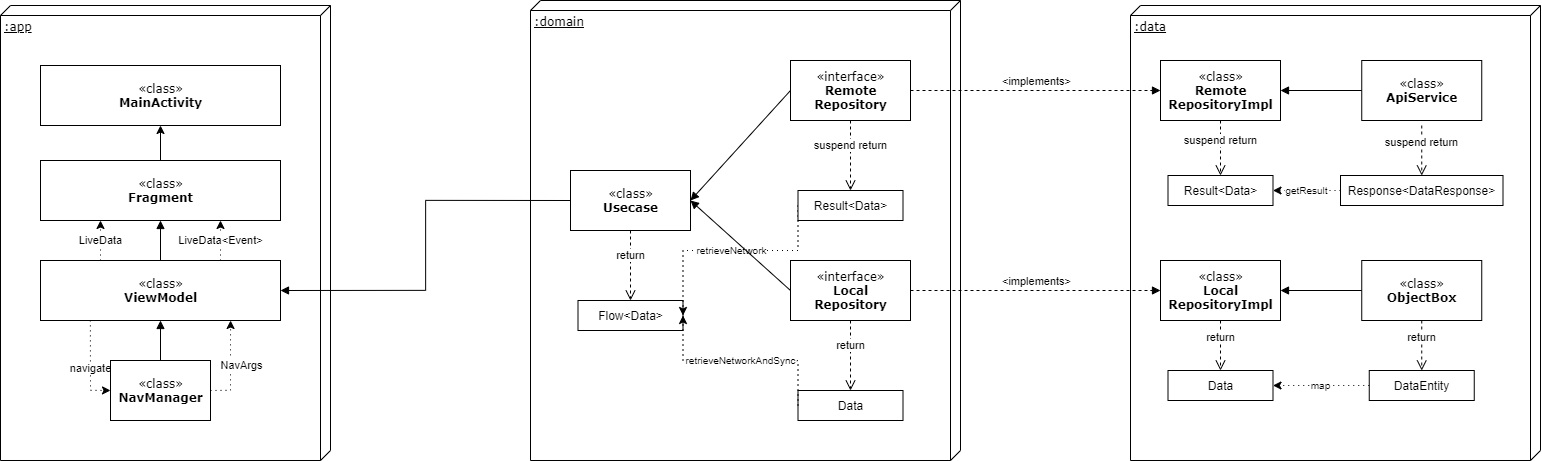

The diagram above was exported from draw.io. Its source (the exported page's mxGraphModel, read from the mxfile embedded in the PNG):
<mxGraphModel dx="3580" dy="1237" grid="1" gridSize="10" guides="1" tooltips="1" connect="1" arrows="1" fold="1" page="1" pageScale="1" pageWidth="1100" pageHeight="850" background="#ffffff" math="0" shadow="0">
  <root>
    <mxCell id="0" />
    <mxCell id="1" parent="0" />
    <mxCell id="2" value=":app" style="verticalAlign=top;align=left;spacingTop=8;spacingLeft=2;spacingRight=12;shape=cube;size=10;direction=south;fontStyle=4;html=1;rounded=0;shadow=0;comic=0;labelBackgroundColor=none;strokeWidth=1;fontFamily=Verdana;fontSize=12" vertex="1" parent="1">
      <mxGeometry x="-190" y="525" width="330" height="455" as="geometry" />
    </mxCell>
    <mxCell id="3" value=":data" style="verticalAlign=top;align=left;spacingTop=8;spacingLeft=2;spacingRight=12;shape=cube;size=10;direction=south;fontStyle=4;html=1;rounded=0;shadow=0;comic=0;labelBackgroundColor=none;strokeWidth=1;fontFamily=Verdana;fontSize=12" vertex="1" parent="1">
      <mxGeometry x="940" y="525" width="410" height="455" as="geometry" />
    </mxCell>
    <mxCell id="4" value=":domain" style="verticalAlign=top;align=left;spacingTop=8;spacingLeft=2;spacingRight=12;shape=cube;size=10;direction=south;fontStyle=4;html=1;rounded=0;shadow=0;comic=0;labelBackgroundColor=none;strokeWidth=1;fontFamily=Verdana;fontSize=12" vertex="1" parent="1">
      <mxGeometry x="340" y="520" width="430" height="460" as="geometry" />
    </mxCell>
    <mxCell id="5" value="Flow&amp;lt;Data&amp;gt;" style="html=1;" vertex="1" parent="1">
      <mxGeometry x="387.5" y="820" width="105" height="30" as="geometry" />
    </mxCell>
    <mxCell id="6" value="&lt;font style=&quot;font-size: 10px&quot;&gt;retrieveNetwork&lt;/font&gt;" style="rounded=0;orthogonalLoop=1;jettySize=auto;html=1;exitX=0;exitY=0.5;exitDx=0;exitDy=0;entryX=1;entryY=0.5;entryDx=0;entryDy=0;dashed=1;dashPattern=1 4;edgeStyle=elbowEdgeStyle;elbow=vertical;" edge="1" source="7" target="5" parent="1">
      <mxGeometry relative="1" as="geometry">
        <Array as="points">
          <mxPoint x="510" y="770" />
        </Array>
      </mxGeometry>
    </mxCell>
    <mxCell id="7" value="Result&amp;lt;Data&amp;gt;" style="html=1;" vertex="1" parent="1">
      <mxGeometry x="607.5" y="710" width="105" height="30" as="geometry" />
    </mxCell>
    <mxCell id="8" value="return" style="html=1;verticalAlign=bottom;endArrow=open;dashed=1;endSize=8;entryX=0.5;entryY=0;entryDx=0;entryDy=0;exitX=0.5;exitY=1;exitDx=0;exitDy=0;" edge="1" source="10" target="5" parent="1">
      <mxGeometry relative="1" as="geometry">
        <mxPoint x="437.55999999999995" y="730" as="sourcePoint" />
        <mxPoint x="410" y="740" as="targetPoint" />
      </mxGeometry>
    </mxCell>
    <mxCell id="9" value="suspend return" style="html=1;verticalAlign=bottom;endArrow=open;dashed=1;endSize=8;entryX=0.5;entryY=0;entryDx=0;entryDy=0;exitX=0.5;exitY=1;exitDx=0;exitDy=0;" edge="1" source="11" target="7" parent="1">
      <mxGeometry relative="1" as="geometry">
        <mxPoint x="635.5" y="639" as="sourcePoint" />
        <mxPoint x="457.5" y="650" as="targetPoint" />
      </mxGeometry>
    </mxCell>
    <mxCell id="10" value="«class»&lt;br&gt;&lt;b&gt;Usecase&lt;/b&gt;" style="html=1;rounded=0;shadow=0;comic=0;labelBackgroundColor=none;strokeWidth=1;fontFamily=Verdana;fontSize=12;align=center;" vertex="1" parent="1">
      <mxGeometry x="380" y="690" width="120" height="60" as="geometry" />
    </mxCell>
    <mxCell id="11" value="«interface»&lt;br&gt;&lt;b&gt;Remote&lt;br&gt;Repository&lt;/b&gt;" style="html=1;rounded=0;shadow=0;comic=0;labelBackgroundColor=none;strokeWidth=1;fontFamily=Verdana;fontSize=12;align=center;" vertex="1" parent="1">
      <mxGeometry x="600" y="580" width="120" height="60" as="geometry" />
    </mxCell>
    <mxCell id="12" value="" style="html=1;verticalAlign=bottom;endArrow=block;entryX=1;entryY=0.5;entryDx=0;entryDy=0;exitX=0;exitY=0.5;exitDx=0;exitDy=0;" edge="1" source="11" target="10" parent="1">
      <mxGeometry width="80" relative="1" as="geometry">
        <mxPoint x="380" y="750" as="sourcePoint" />
        <mxPoint x="460" y="750" as="targetPoint" />
      </mxGeometry>
    </mxCell>
    <mxCell id="13" value="Result&amp;lt;Data&amp;gt;" style="html=1;" vertex="1" parent="1">
      <mxGeometry x="977.5" y="695" width="105" height="30" as="geometry" />
    </mxCell>
    <mxCell id="14" value="suspend return" style="html=1;verticalAlign=bottom;endArrow=open;dashed=1;endSize=8;exitX=0.5;exitY=1;exitDx=0;exitDy=0;" edge="1" source="15" target="13" parent="1">
      <mxGeometry relative="1" as="geometry">
        <mxPoint x="1038" y="644" as="sourcePoint" />
        <mxPoint x="860" y="655" as="targetPoint" />
      </mxGeometry>
    </mxCell>
    <mxCell id="15" value="«class»&lt;br&gt;&lt;b&gt;Remote&lt;br&gt;RepositoryImpl&lt;/b&gt;" style="html=1;rounded=0;shadow=0;comic=0;labelBackgroundColor=none;strokeWidth=1;fontFamily=Verdana;fontSize=12;align=center;" vertex="1" parent="1">
      <mxGeometry x="970" y="580" width="120" height="60" as="geometry" />
    </mxCell>
    <mxCell id="16" value="«class»&lt;br&gt;&lt;b&gt;ApiService&lt;/b&gt;" style="html=1;rounded=0;shadow=0;comic=0;labelBackgroundColor=none;strokeWidth=1;fontFamily=Verdana;fontSize=12;align=center;" vertex="1" parent="1">
      <mxGeometry x="1171.25" y="580" width="120" height="60" as="geometry" />
    </mxCell>
    <mxCell id="17" value="«class»&lt;br&gt;&lt;b&gt;ObjectBox&lt;/b&gt;" style="html=1;rounded=0;shadow=0;comic=0;labelBackgroundColor=none;strokeWidth=1;fontFamily=Verdana;fontSize=12;align=center;" vertex="1" parent="1">
      <mxGeometry x="1171.25" y="780" width="120" height="60" as="geometry" />
    </mxCell>
    <mxCell id="18" value="Data" style="html=1;" vertex="1" parent="1">
      <mxGeometry x="977.5" y="890" width="105" height="30" as="geometry" />
    </mxCell>
    <mxCell id="19" value="return" style="html=1;verticalAlign=bottom;endArrow=open;dashed=1;endSize=8;exitX=0.5;exitY=1;exitDx=0;exitDy=0;" edge="1" source="20" target="18" parent="1">
      <mxGeometry relative="1" as="geometry">
        <mxPoint x="1038" y="814" as="sourcePoint" />
        <mxPoint x="860" y="825" as="targetPoint" />
      </mxGeometry>
    </mxCell>
    <mxCell id="20" value="«class»&lt;br&gt;&lt;b&gt;Local&lt;br&gt;RepositoryImpl&lt;/b&gt;" style="html=1;rounded=0;shadow=0;comic=0;labelBackgroundColor=none;strokeWidth=1;fontFamily=Verdana;fontSize=12;align=center;" vertex="1" parent="1">
      <mxGeometry x="970" y="780" width="120" height="60" as="geometry" />
    </mxCell>
    <mxCell id="21" value="DataEntity" style="html=1;" vertex="1" parent="1">
      <mxGeometry x="1178.75" y="890" width="105" height="30" as="geometry" />
    </mxCell>
    <mxCell id="22" value="return" style="html=1;verticalAlign=bottom;endArrow=open;dashed=1;endSize=8;exitX=0.5;exitY=1;exitDx=0;exitDy=0;" edge="1" source="17" target="21" parent="1">
      <mxGeometry relative="1" as="geometry">
        <mxPoint x="1251.25" y="815" as="sourcePoint" />
        <mxPoint x="1081.25" y="825" as="targetPoint" />
      </mxGeometry>
    </mxCell>
    <mxCell id="23" value="" style="html=1;verticalAlign=bottom;endArrow=block;entryX=1;entryY=0.5;entryDx=0;entryDy=0;exitX=0;exitY=0.5;exitDx=0;exitDy=0;" edge="1" source="17" target="20" parent="1">
      <mxGeometry width="80" relative="1" as="geometry">
        <mxPoint x="940" y="1255" as="sourcePoint" />
        <mxPoint x="920" y="1255" as="targetPoint" />
      </mxGeometry>
    </mxCell>
    <mxCell id="24" value="Response&amp;lt;DataResponse&amp;gt;" style="html=1;" vertex="1" parent="1">
      <mxGeometry x="1150" y="695" width="162.5" height="30" as="geometry" />
    </mxCell>
    <mxCell id="25" value="suspend return" style="html=1;verticalAlign=bottom;endArrow=open;dashed=1;endSize=8;exitX=0.5;exitY=1;exitDx=0;exitDy=0;" edge="1" target="24" parent="1">
      <mxGeometry relative="1" as="geometry">
        <mxPoint x="1231.25" y="645" as="sourcePoint" />
        <mxPoint x="1081.25" y="655" as="targetPoint" />
      </mxGeometry>
    </mxCell>
    <mxCell id="26" value="" style="html=1;verticalAlign=bottom;endArrow=block;exitX=0;exitY=0.5;exitDx=0;exitDy=0;entryX=1;entryY=0.5;entryDx=0;entryDy=0;" edge="1" source="16" target="15" parent="1">
      <mxGeometry width="80" relative="1" as="geometry">
        <mxPoint x="1140" y="614.76" as="sourcePoint" />
        <mxPoint x="1090" y="615" as="targetPoint" />
      </mxGeometry>
    </mxCell>
    <mxCell id="27" value="&lt;font style=&quot;font-size: 10px&quot;&gt;map&lt;/font&gt;" style="edgeStyle=orthogonalEdgeStyle;rounded=0;orthogonalLoop=1;jettySize=auto;html=1;exitX=0;exitY=0.5;exitDx=0;exitDy=0;dashed=1;dashPattern=1 4;entryX=1;entryY=0.5;entryDx=0;entryDy=0;" edge="1" source="21" target="18" parent="1">
      <mxGeometry relative="1" as="geometry">
        <mxPoint x="1027.5" y="1190" as="sourcePoint" />
        <mxPoint x="1090" y="880" as="targetPoint" />
      </mxGeometry>
    </mxCell>
    <mxCell id="28" value="&lt;font style=&quot;font-size: 10px&quot;&gt;getResult&lt;/font&gt;" style="edgeStyle=orthogonalEdgeStyle;rounded=0;orthogonalLoop=1;jettySize=auto;html=1;exitX=0;exitY=0.5;exitDx=0;exitDy=0;dashed=1;dashPattern=1 4;entryX=1;entryY=0.5;entryDx=0;entryDy=0;" edge="1" source="24" target="13" parent="1">
      <mxGeometry relative="1" as="geometry">
        <mxPoint x="1188.75" y="890" as="sourcePoint" />
        <mxPoint x="1092.5" y="890" as="targetPoint" />
      </mxGeometry>
    </mxCell>
    <mxCell id="29" value="Data" style="html=1;" vertex="1" parent="1">
      <mxGeometry x="607.5" y="910" width="105" height="30" as="geometry" />
    </mxCell>
    <mxCell id="30" value="return" style="html=1;verticalAlign=bottom;endArrow=open;dashed=1;endSize=8;entryX=0.5;entryY=0;entryDx=0;entryDy=0;exitX=0.5;exitY=1;exitDx=0;exitDy=0;" edge="1" source="31" target="29" parent="1">
      <mxGeometry relative="1" as="geometry">
        <mxPoint x="635.5" y="839" as="sourcePoint" />
        <mxPoint x="457.5" y="850" as="targetPoint" />
      </mxGeometry>
    </mxCell>
    <mxCell id="31" value="«interface»&lt;br&gt;&lt;b&gt;Local&lt;br&gt;Repository&lt;/b&gt;" style="html=1;rounded=0;shadow=0;comic=0;labelBackgroundColor=none;strokeWidth=1;fontFamily=Verdana;fontSize=12;align=center;" vertex="1" parent="1">
      <mxGeometry x="600" y="780" width="120" height="60" as="geometry" />
    </mxCell>
    <mxCell id="32" value="" style="html=1;verticalAlign=bottom;endArrow=block;entryX=1;entryY=0.5;entryDx=0;entryDy=0;exitX=0;exitY=0.5;exitDx=0;exitDy=0;" edge="1" source="31" target="10" parent="1">
      <mxGeometry width="80" relative="1" as="geometry">
        <mxPoint x="610" y="619.9999999999999" as="sourcePoint" />
        <mxPoint x="510" y="710" as="targetPoint" />
      </mxGeometry>
    </mxCell>
    <mxCell id="33" value="&lt;font style=&quot;font-size: 10px&quot;&gt;retrieveNetworkAndSync&lt;/font&gt;" style="edgeStyle=elbowEdgeStyle;rounded=0;orthogonalLoop=1;jettySize=auto;html=1;exitX=0;exitY=0.5;exitDx=0;exitDy=0;entryX=1;entryY=0.5;entryDx=0;entryDy=0;dashed=1;dashPattern=1 4;elbow=vertical;" edge="1" source="29" target="5" parent="1">
      <mxGeometry relative="1" as="geometry">
        <mxPoint x="617.5" y="735" as="sourcePoint" />
        <mxPoint x="502.5" y="825" as="targetPoint" />
      </mxGeometry>
    </mxCell>
    <mxCell id="34" value="navigate" style="rounded=0;orthogonalLoop=1;jettySize=auto;html=1;exitX=0.208;exitY=0.998;exitDx=0;exitDy=0;entryX=0;entryY=0.5;entryDx=0;entryDy=0;dashed=1;dashPattern=1 4;elbow=vertical;edgeStyle=orthogonalEdgeStyle;exitPerimeter=0;" edge="1" source="37" target="44" parent="1">
      <mxGeometry x="0.0909" relative="1" as="geometry">
        <mxPoint as="offset" />
      </mxGeometry>
    </mxCell>
    <mxCell id="35" value="LiveData" style="edgeStyle=orthogonalEdgeStyle;rounded=0;orthogonalLoop=1;jettySize=auto;html=1;exitX=0.25;exitY=0;exitDx=0;exitDy=0;entryX=0.25;entryY=1;entryDx=0;entryDy=0;dashed=1;dashPattern=1 4;" edge="1" source="37" target="39" parent="1">
      <mxGeometry relative="1" as="geometry" />
    </mxCell>
    <mxCell id="36" value="LiveData&amp;lt;Event&amp;gt;" style="edgeStyle=orthogonalEdgeStyle;rounded=0;orthogonalLoop=1;jettySize=auto;html=1;exitX=0.75;exitY=0;exitDx=0;exitDy=0;entryX=0.75;entryY=1;entryDx=0;entryDy=0;dashed=1;dashPattern=1 4;" edge="1" source="37" target="39" parent="1">
      <mxGeometry relative="1" as="geometry" />
    </mxCell>
    <mxCell id="37" value="«class»&lt;br&gt;&lt;b&gt;ViewModel&lt;/b&gt;" style="html=1;rounded=0;shadow=0;comic=0;labelBackgroundColor=none;strokeWidth=1;fontFamily=Verdana;fontSize=12;align=center;" vertex="1" parent="1">
      <mxGeometry x="-150" y="780" width="240" height="60" as="geometry" />
    </mxCell>
    <mxCell id="38" value="" style="edgeStyle=orthogonalEdgeStyle;rounded=0;orthogonalLoop=1;jettySize=auto;html=1;" edge="1" source="39" target="40" parent="1">
      <mxGeometry relative="1" as="geometry" />
    </mxCell>
    <mxCell id="39" value="«class»&lt;br&gt;&lt;b&gt;Fragment&lt;/b&gt;" style="html=1;rounded=0;shadow=0;comic=0;labelBackgroundColor=none;strokeWidth=1;fontFamily=Verdana;fontSize=12;align=center;" vertex="1" parent="1">
      <mxGeometry x="-150" y="680" width="240" height="60" as="geometry" />
    </mxCell>
    <mxCell id="40" value="«class»&lt;br&gt;&lt;b&gt;MainActivity&lt;/b&gt;" style="html=1;rounded=0;shadow=0;comic=0;labelBackgroundColor=none;strokeWidth=1;fontFamily=Verdana;fontSize=12;align=center;" vertex="1" parent="1">
      <mxGeometry x="-150" y="585" width="240" height="60" as="geometry" />
    </mxCell>
    <mxCell id="41" value="" style="html=1;verticalAlign=bottom;endArrow=block;entryX=1;entryY=0.5;entryDx=0;entryDy=0;exitX=0;exitY=0.5;exitDx=0;exitDy=0;rounded=0;edgeStyle=orthogonalEdgeStyle;" edge="1" source="10" target="37" parent="1">
      <mxGeometry width="80" relative="1" as="geometry">
        <mxPoint x="610" y="619.9999999999999" as="sourcePoint" />
        <mxPoint x="510" y="710" as="targetPoint" />
      </mxGeometry>
    </mxCell>
    <mxCell id="42" style="rounded=0;orthogonalLoop=1;jettySize=auto;html=1;entryX=0.792;entryY=1;entryDx=0;entryDy=0;entryPerimeter=0;dashed=1;dashPattern=1 4;exitX=1;exitY=0.5;exitDx=0;exitDy=0;edgeStyle=orthogonalEdgeStyle;" edge="1" source="44" target="37" parent="1">
      <mxGeometry relative="1" as="geometry" />
    </mxCell>
    <mxCell id="43" value="NavArgs" style="edgeLabel;html=1;align=center;verticalAlign=middle;resizable=0;points=[];" vertex="1" connectable="0" parent="42">
      <mxGeometry x="0.488" relative="1" as="geometry">
        <mxPoint x="9.92" y="19.08" as="offset" />
      </mxGeometry>
    </mxCell>
    <mxCell id="44" value="«class»&lt;br&gt;&lt;b&gt;NavManager&lt;/b&gt;" style="html=1;rounded=0;shadow=0;comic=0;labelBackgroundColor=none;strokeWidth=1;fontFamily=Verdana;fontSize=12;align=center;" vertex="1" parent="1">
      <mxGeometry x="-80" y="880" width="100" height="60" as="geometry" />
    </mxCell>
    <mxCell id="45" value="" style="html=1;verticalAlign=bottom;endArrow=block;entryX=0.5;entryY=1;entryDx=0;entryDy=0;exitX=0.5;exitY=0;exitDx=0;exitDy=0;" edge="1" source="44" target="37" parent="1">
      <mxGeometry width="80" relative="1" as="geometry">
        <mxPoint x="300" y="1075" as="sourcePoint" />
        <mxPoint x="200" y="1185" as="targetPoint" />
      </mxGeometry>
    </mxCell>
    <mxCell id="46" value="" style="html=1;verticalAlign=bottom;endArrow=block;entryX=0.5;entryY=1;entryDx=0;entryDy=0;exitX=0.5;exitY=0;exitDx=0;exitDy=0;" edge="1" source="37" target="39" parent="1">
      <mxGeometry width="80" relative="1" as="geometry">
        <mxPoint x="-20" y="855" as="sourcePoint" />
        <mxPoint x="-20" y="825" as="targetPoint" />
      </mxGeometry>
    </mxCell>
    <mxCell id="47" value="&amp;lt;implements&amp;gt;" style="html=1;verticalAlign=bottom;endArrow=block;entryX=0;entryY=0.5;entryDx=0;entryDy=0;exitX=1;exitY=0.5;exitDx=0;exitDy=0;dashed=1;" edge="1" source="11" target="15" parent="1">
      <mxGeometry width="80" relative="1" as="geometry">
        <mxPoint x="610" y="620" as="sourcePoint" />
        <mxPoint x="510" y="730" as="targetPoint" />
      </mxGeometry>
    </mxCell>
    <mxCell id="48" value="&amp;lt;implements&amp;gt;" style="html=1;verticalAlign=bottom;endArrow=block;entryX=0;entryY=0.5;entryDx=0;entryDy=0;exitX=1;exitY=0.5;exitDx=0;exitDy=0;dashed=1;" edge="1" source="31" target="20" parent="1">
      <mxGeometry width="80" relative="1" as="geometry">
        <mxPoint x="730" y="620" as="sourcePoint" />
        <mxPoint x="980" y="620" as="targetPoint" />
      </mxGeometry>
    </mxCell>
  </root>
</mxGraphModel>